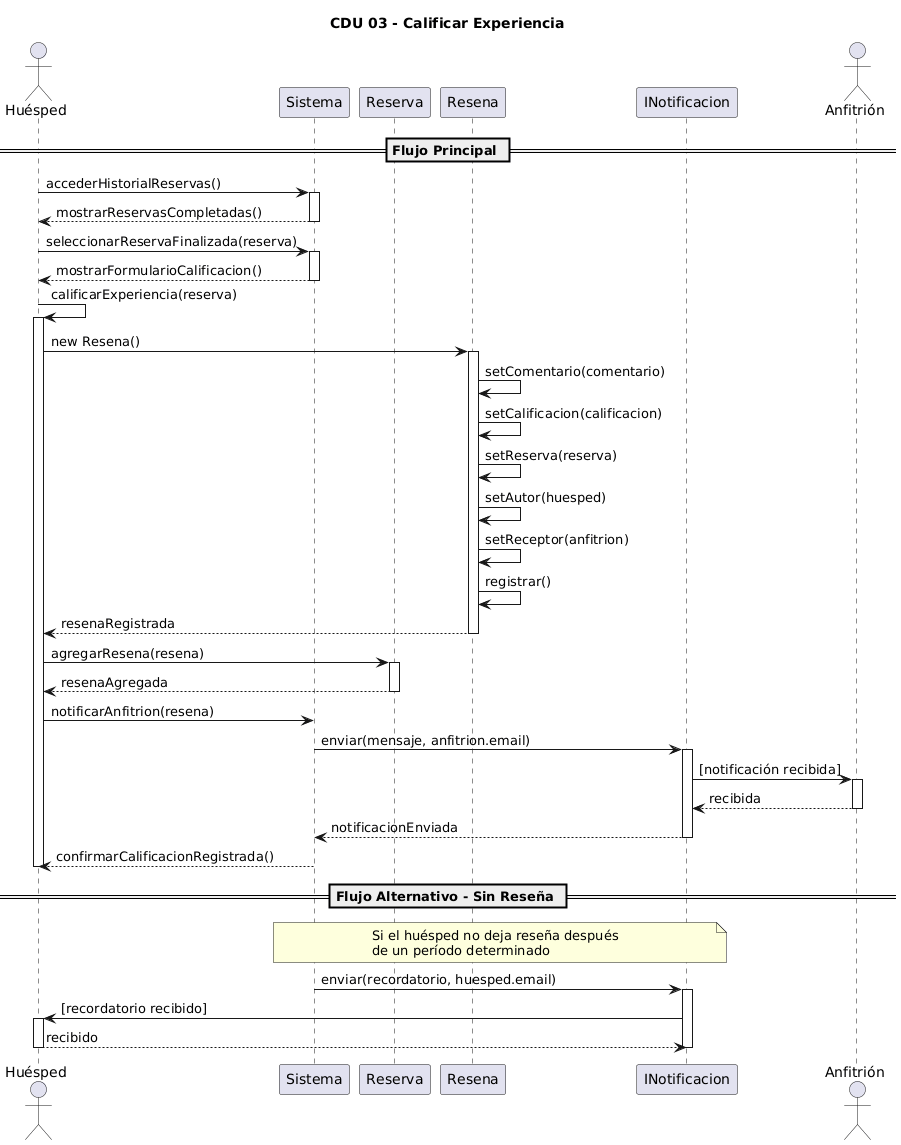

The diagram above was rendered by PlantUML. Its source (embedded in the PNG):
@startuml
title CDU 03 - Calificar Experiencia

actor "Huésped" as Huesped
participant "Sistema" as Sistema
participant "Reserva" as Reserva
participant "Resena" as Resena
participant "INotificacion" as INotificacion
actor "Anfitrión" as Anfitrion

== Flujo Principal ==
Huesped -> Sistema: accederHistorialReservas()
activate Sistema
Sistema --> Huesped: mostrarReservasCompletadas()
deactivate Sistema

Huesped -> Sistema: seleccionarReservaFinalizada(reserva)
activate Sistema
Sistema --> Huesped: mostrarFormularioCalificacion()
deactivate Sistema

Huesped -> Huesped: calificarExperiencia(reserva)
activate Huesped
Huesped -> Resena: new Resena()
activate Resena
Resena -> Resena: setComentario(comentario)
Resena -> Resena: setCalificacion(calificacion)
Resena -> Resena: setReserva(reserva)
Resena -> Resena: setAutor(huesped)
Resena -> Resena: setReceptor(anfitrion)
Resena -> Resena: registrar()
Resena --> Huesped: resenaRegistrada
deactivate Resena

Huesped -> Reserva: agregarResena(resena)
activate Reserva
Reserva --> Huesped: resenaAgregada
deactivate Reserva

Huesped -> Sistema: notificarAnfitrion(resena)
Sistema -> INotificacion: enviar(mensaje, anfitrion.email)
activate INotificacion
INotificacion -> Anfitrion: [notificación recibida]
activate Anfitrion
Anfitrion --> INotificacion: recibida
deactivate Anfitrion
INotificacion --> Sistema: notificacionEnviada
deactivate INotificacion

Sistema --> Huesped: confirmarCalificacionRegistrada()
deactivate Huesped

== Flujo Alternativo - Sin Reseña ==
note over Sistema, INotificacion
  Si el huésped no deja reseña después
  de un período determinado
end note

Sistema -> INotificacion: enviar(recordatorio, huesped.email)
activate INotificacion
INotificacion -> Huesped: [recordatorio recibido]
activate Huesped
Huesped --> INotificacion: recibido
deactivate Huesped
deactivate INotificacion
@enduml